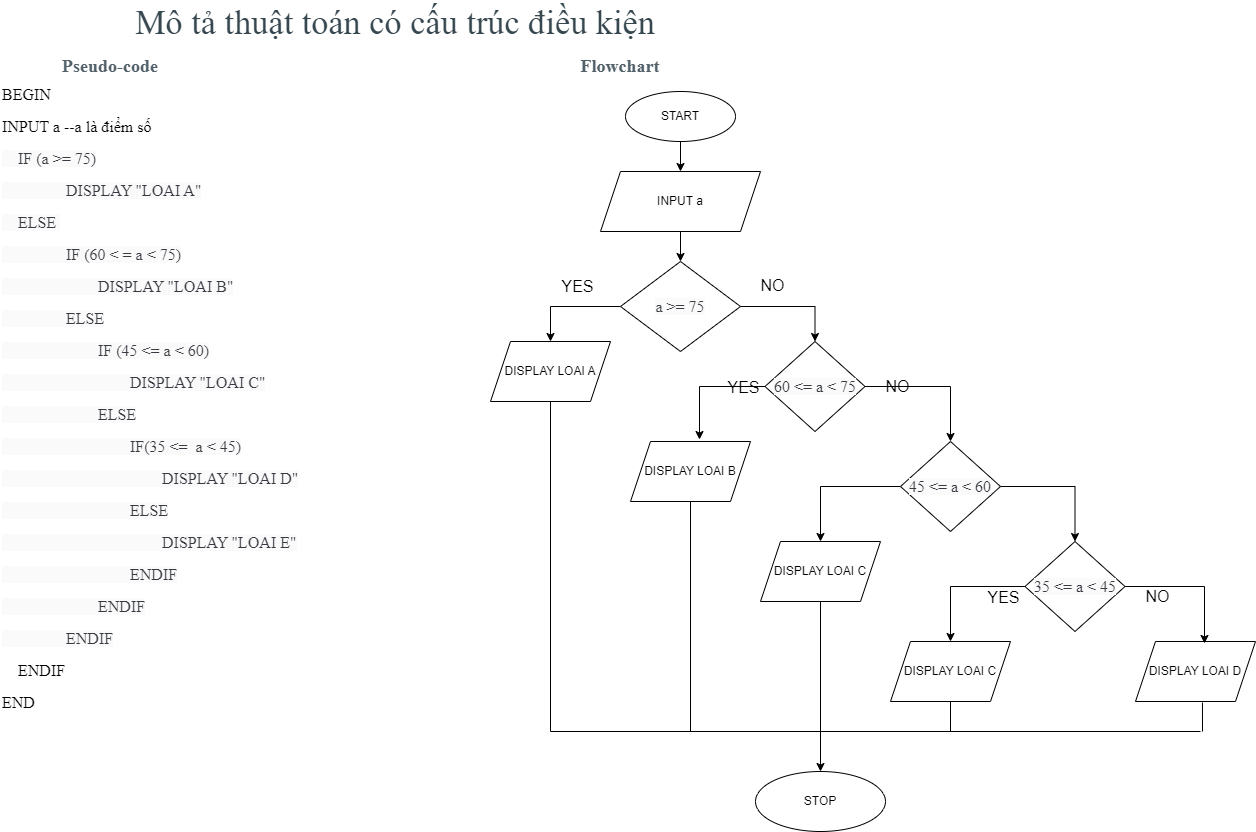

The diagram above was exported from draw.io. Its source (the exported page's mxGraphModel, read from the mxfile embedded in the PNG):
<mxGraphModel dx="1714" dy="1846" grid="1" gridSize="10" guides="1" tooltips="1" connect="1" arrows="1" fold="1" page="1" pageScale="1" pageWidth="850" pageHeight="1100" math="0" shadow="0">
  <root>
    <mxCell id="0" />
    <mxCell id="1" parent="0" />
    <mxCell id="VPvVCIO4v6B_ew4oFgCd-1" value="&lt;h2 style=&quot;box-sizing: border-box; margin-top: 0px; margin-bottom: 0.5rem; font-family: &amp;quot;Open Sans&amp;quot;; font-weight: 400; line-height: 1.3; color: rgb(55, 71, 79); font-size: 2.143rem; text-align: left; background-color: rgb(255, 255, 255);&quot; id=&quot;yui_3_17_2_1_1728286179993_43&quot;&gt;Mô tả thuật toán có cấu trúc điều kiện&lt;/h2&gt;" style="text;html=1;align=center;verticalAlign=middle;whiteSpace=wrap;rounded=0;" vertex="1" parent="1">
      <mxGeometry x="30" y="-1070" width="770" height="30" as="geometry" />
    </mxCell>
    <mxCell id="VPvVCIO4v6B_ew4oFgCd-2" value="&lt;span style=&quot;color: rgb(82, 96, 105); text-align: left; background-color: rgb(255, 255, 255);&quot;&gt;&lt;font style=&quot;font-size: 18px;&quot; face=&quot;Times New Roman&quot;&gt;&lt;b style=&quot;&quot;&gt;Pseudo-code&lt;/b&gt;&lt;/font&gt;&lt;/span&gt;" style="text;html=1;align=center;verticalAlign=middle;whiteSpace=wrap;rounded=0;" vertex="1" parent="1">
      <mxGeometry x="80" y="-1030" width="100" height="30" as="geometry" />
    </mxCell>
    <mxCell id="VPvVCIO4v6B_ew4oFgCd-3" value="&lt;p style=&quot;line-height: 100%; font-size: 16px;&quot;&gt;&lt;font face=&quot;Times New Roman&quot; style=&quot;font-size: 16px;&quot;&gt;BEGIN&lt;/font&gt;&lt;/p&gt;&lt;p style=&quot;line-height: 100%; font-size: 16px;&quot;&gt;&lt;span style=&quot;background-color: initial;&quot;&gt;&lt;font style=&quot;font-size: 16px;&quot; face=&quot;m6Spi_3b5R1RJLkBbgWw&quot;&gt;INPUT a --a là điểm số&lt;/font&gt;&lt;/span&gt;&lt;/p&gt;&lt;p style=&quot;line-height: 100%; font-size: 16px;&quot;&gt;&lt;font style=&quot;font-size: 16px;&quot; face=&quot;m6Spi_3b5R1RJLkBbgWw&quot; color=&quot;#383a42&quot;&gt;&lt;span style=&quot;white-space: pre; background-color: rgb(250, 250, 250);&quot;&gt;&amp;nbsp;   IF (a &amp;gt;= 75)&lt;/span&gt;&lt;/font&gt;&lt;/p&gt;&lt;p style=&quot;line-height: 100%; font-size: 16px;&quot;&gt;&lt;span style=&quot;background-color: rgb(250, 250, 250); white-space: pre; color: rgb(56, 58, 66);&quot;&gt;&lt;font style=&quot;font-size: 16px;&quot; face=&quot;m6Spi_3b5R1RJLkBbgWw&quot;&gt;&lt;span style=&quot;white-space: pre;&quot;&gt;&#09;&lt;/span&gt;&lt;span style=&quot;white-space: pre;&quot;&gt;&#09;&lt;/span&gt;DISPLAY &quot;LOAI A&quot;&lt;/font&gt;&lt;/span&gt;&lt;/p&gt;&lt;p style=&quot;line-height: 100%; font-size: 16px;&quot;&gt;&lt;font style=&quot;font-size: 16px;&quot; face=&quot;m6Spi_3b5R1RJLkBbgWw&quot; color=&quot;#383a42&quot;&gt;&lt;span style=&quot;white-space: pre; background-color: rgb(250, 250, 250);&quot;&gt;    ELSE &lt;/span&gt;&lt;/font&gt;&lt;/p&gt;&lt;p style=&quot;line-height: 100%; font-size: 16px;&quot;&gt;&lt;font style=&quot;font-size: 16px;&quot; face=&quot;m6Spi_3b5R1RJLkBbgWw&quot; color=&quot;#383a42&quot;&gt;&lt;span style=&quot;white-space: pre; background-color: rgb(250, 250, 250);&quot;&gt;&lt;span style=&quot;white-space: pre;&quot;&gt;&#09;&lt;/span&gt;&lt;span style=&quot;white-space: pre;&quot;&gt;&#09;&lt;/span&gt;IF (60 &amp;lt; = a &amp;lt; 75)&lt;/span&gt;&lt;/font&gt;&lt;/p&gt;&lt;p style=&quot;line-height: 100%; font-size: 16px;&quot;&gt;&lt;font style=&quot;font-size: 16px;&quot; face=&quot;m6Spi_3b5R1RJLkBbgWw&quot;&gt;&lt;span style=&quot;background-color: rgb(250, 250, 250); color: rgb(56, 58, 66); white-space: pre;&quot;&gt;&lt;span style=&quot;white-space: pre;&quot;&gt;&#09;&lt;/span&gt;&lt;span style=&quot;white-space: pre;&quot;&gt;&#09;&lt;span style=&quot;white-space: pre;&quot;&gt;&#09;&lt;/span&gt;&lt;/span&gt;&lt;/span&gt;&lt;/font&gt;&lt;span style=&quot;background-color: rgb(250, 250, 250); color: rgb(56, 58, 66); font-family: m6Spi_3b5R1RJLkBbgWw; white-space: pre;&quot;&gt;DISPLAY &quot;LOAI B&quot;&lt;/span&gt;&lt;/p&gt;&lt;p style=&quot;line-height: 100%; font-size: 16px;&quot;&gt;&lt;span style=&quot;background-color: rgb(250, 250, 250); white-space: pre; color: rgb(56, 58, 66);&quot;&gt;&lt;font style=&quot;font-size: 16px;&quot; face=&quot;m6Spi_3b5R1RJLkBbgWw&quot;&gt;&lt;span style=&quot;white-space: pre;&quot;&gt;&#09;&lt;/span&gt;&lt;span style=&quot;white-space: pre;&quot;&gt;&#09;&lt;/span&gt;ELSE&lt;br&gt;&lt;/font&gt;&lt;/span&gt;&lt;/p&gt;&lt;p style=&quot;line-height: 100%; font-size: 16px;&quot;&gt;&lt;font style=&quot;font-size: 16px;&quot; face=&quot;m6Spi_3b5R1RJLkBbgWw&quot;&gt;&lt;span style=&quot;color: rgb(56, 58, 66); white-space: pre; background-color: rgb(250, 250, 250);&quot;&gt;&lt;span style=&quot;white-space: pre;&quot;&gt;&#09;&lt;/span&gt;&lt;span style=&quot;white-space: pre;&quot;&gt;&#09;&lt;/span&gt;&lt;span style=&quot;white-space: pre;&quot;&gt;&#09;&lt;/span&gt;IF (45 &amp;lt;= a &amp;lt; 60)&lt;/span&gt;&lt;span style=&quot;background-color: rgb(250, 250, 250); white-space: pre; color: rgb(56, 58, 66);&quot;&gt;&lt;br&gt;&lt;/span&gt;&lt;/font&gt;&lt;/p&gt;&lt;p style=&quot;line-height: 100%; font-size: 16px;&quot;&gt;&lt;font style=&quot;font-size: 16px;&quot; face=&quot;m6Spi_3b5R1RJLkBbgWw&quot;&gt;&lt;span style=&quot;color: rgb(56, 58, 66); white-space: pre; background-color: rgb(250, 250, 250);&quot;&gt;&lt;span style=&quot;white-space: pre;&quot;&gt;&#09;&lt;/span&gt;&lt;span style=&quot;white-space: pre;&quot;&gt;&#09;&lt;/span&gt;&lt;span style=&quot;white-space: pre;&quot;&gt;&#09;&lt;span style=&quot;white-space: pre;&quot;&gt;&#09;&lt;/span&gt;&lt;/span&gt;DISPLAY &quot;LOAI C&quot;&lt;br&gt;&lt;/span&gt;&lt;/font&gt;&lt;/p&gt;&lt;p style=&quot;line-height: 100%; font-size: 16px;&quot;&gt;&lt;font style=&quot;font-size: 16px;&quot; face=&quot;m6Spi_3b5R1RJLkBbgWw&quot;&gt;&lt;span style=&quot;color: rgb(56, 58, 66); white-space: pre; background-color: rgb(250, 250, 250);&quot;&gt;&lt;span style=&quot;white-space: pre;&quot;&gt;&#09;&lt;/span&gt;&lt;span style=&quot;white-space: pre;&quot;&gt;&#09;&lt;/span&gt;&lt;span style=&quot;white-space: pre;&quot;&gt;&#09;&lt;/span&gt;ELSE&lt;br&gt;&lt;/span&gt;&lt;/font&gt;&lt;/p&gt;&lt;p style=&quot;line-height: 100%; font-size: 16px;&quot;&gt;&lt;font style=&quot;font-size: 16px;&quot; face=&quot;m6Spi_3b5R1RJLkBbgWw&quot;&gt;&lt;span style=&quot;color: rgb(56, 58, 66); white-space: pre; background-color: rgb(250, 250, 250);&quot;&gt;&lt;span style=&quot;white-space: pre;&quot;&gt;&#09;&lt;/span&gt;&lt;span style=&quot;white-space: pre;&quot;&gt;&#09;&lt;/span&gt;&lt;span style=&quot;white-space: pre;&quot;&gt;&#09;&lt;span style=&quot;white-space: pre;&quot;&gt;&#09;&lt;/span&gt;I&lt;/span&gt;F(35 &amp;lt;=  a &amp;lt; 45)&lt;br&gt;&lt;/span&gt;&lt;/font&gt;&lt;/p&gt;&lt;p style=&quot;line-height: 100%; font-size: 16px;&quot;&gt;&lt;font style=&quot;font-size: 16px;&quot; face=&quot;m6Spi_3b5R1RJLkBbgWw&quot;&gt;&lt;span style=&quot;color: rgb(56, 58, 66); white-space: pre; background-color: rgb(250, 250, 250);&quot;&gt;&lt;span style=&quot;white-space: pre;&quot;&gt;&#09;&lt;/span&gt;&lt;span style=&quot;white-space: pre;&quot;&gt;&#09;&lt;/span&gt;&lt;span style=&quot;white-space: pre;&quot;&gt;&#09;&lt;/span&gt;&lt;span style=&quot;white-space: pre;&quot;&gt;&#09;&lt;/span&gt;&lt;span style=&quot;white-space: pre;&quot;&gt;&#09;&lt;/span&gt;DISPLAY &quot;LOAI D&quot;&lt;br&gt;&lt;/span&gt;&lt;/font&gt;&lt;/p&gt;&lt;p style=&quot;line-height: 100%; font-size: 16px;&quot;&gt;&lt;font style=&quot;font-size: 16px;&quot; face=&quot;m6Spi_3b5R1RJLkBbgWw&quot;&gt;&lt;span style=&quot;color: rgb(56, 58, 66); white-space: pre; background-color: rgb(250, 250, 250);&quot;&gt;&lt;span style=&quot;white-space: pre;&quot;&gt;&#09;&lt;/span&gt;&lt;span style=&quot;white-space: pre;&quot;&gt;&#09;&lt;/span&gt;&lt;span style=&quot;white-space: pre;&quot;&gt;&#09;&lt;/span&gt;&lt;span style=&quot;white-space: pre;&quot;&gt;&#09;&lt;/span&gt;ELSE&lt;br&gt;&lt;/span&gt;&lt;/font&gt;&lt;/p&gt;&lt;p style=&quot;line-height: 100%; font-size: 16px;&quot;&gt;&lt;font style=&quot;font-size: 16px;&quot; face=&quot;m6Spi_3b5R1RJLkBbgWw&quot;&gt;&lt;span style=&quot;color: rgb(56, 58, 66); white-space: pre; background-color: rgb(250, 250, 250);&quot;&gt;&lt;span style=&quot;white-space: pre;&quot;&gt;&#09;&lt;/span&gt;&lt;span style=&quot;white-space: pre;&quot;&gt;&#09;&lt;/span&gt;&lt;span style=&quot;white-space: pre;&quot;&gt;&#09;&lt;/span&gt;&lt;span style=&quot;white-space: pre;&quot;&gt;&#09;&lt;/span&gt;&lt;span style=&quot;white-space: pre;&quot;&gt;&#09;&lt;/span&gt;DISPLAY &quot;LOAI E&quot;&lt;br&gt;&lt;/span&gt;&lt;/font&gt;&lt;/p&gt;&lt;p style=&quot;line-height: 100%; font-size: 16px;&quot;&gt;&lt;font style=&quot;font-size: 16px;&quot; face=&quot;m6Spi_3b5R1RJLkBbgWw&quot;&gt;&lt;span style=&quot;color: rgb(56, 58, 66); white-space: pre; background-color: rgb(250, 250, 250);&quot;&gt;&lt;span style=&quot;white-space: pre;&quot;&gt;&#09;&lt;/span&gt;&lt;span style=&quot;white-space: pre;&quot;&gt;&#09;&lt;/span&gt;&lt;span style=&quot;white-space: pre;&quot;&gt;&#09;&lt;/span&gt;&lt;span style=&quot;white-space: pre;&quot;&gt;&#09;&lt;/span&gt;ENDIF&lt;br&gt;&lt;/span&gt;&lt;/font&gt;&lt;/p&gt;&lt;p style=&quot;line-height: 100%; font-size: 16px;&quot;&gt;&lt;font style=&quot;font-size: 16px;&quot; face=&quot;m6Spi_3b5R1RJLkBbgWw&quot;&gt;&lt;span style=&quot;color: rgb(56, 58, 66); white-space: pre; background-color: rgb(250, 250, 250);&quot;&gt;&lt;span style=&quot;white-space: pre;&quot;&gt;&#09;&lt;/span&gt;&lt;span style=&quot;white-space: pre;&quot;&gt;&#09;&lt;/span&gt;&lt;span style=&quot;white-space: pre;&quot;&gt;&#09;&lt;/span&gt;ENDIF&lt;br&gt;&lt;/span&gt;&lt;/font&gt;&lt;/p&gt;&lt;p style=&quot;line-height: 100%; font-size: 16px;&quot;&gt;&lt;font style=&quot;font-size: 16px;&quot; face=&quot;m6Spi_3b5R1RJLkBbgWw&quot;&gt;&lt;span style=&quot;color: rgb(56, 58, 66); white-space: pre; background-color: rgb(250, 250, 250);&quot;&gt;&lt;span style=&quot;white-space: pre;&quot;&gt;&#09;&lt;/span&gt;&lt;span style=&quot;white-space: pre;&quot;&gt;&#09;&lt;/span&gt;ENDIF&lt;/span&gt;&lt;/font&gt;&lt;/p&gt;&lt;p style=&quot;line-height: 100%; font-size: 16px;&quot;&gt;&lt;font style=&quot;font-size: 16px;&quot; face=&quot;m6Spi_3b5R1RJLkBbgWw&quot;&gt;&amp;nbsp; &amp;nbsp; ENDIF&lt;/font&gt;&lt;/p&gt;&lt;div style=&quot;line-height: 100%; font-size: 16px;&quot;&gt;&lt;font face=&quot;m6Spi_3b5R1RJLkBbgWw&quot; style=&quot;font-size: 16px;&quot;&gt;END&lt;/font&gt;&lt;/div&gt;&lt;p&gt;&lt;/p&gt;" style="text;html=1;align=left;verticalAlign=middle;whiteSpace=wrap;rounded=0;" vertex="1" parent="1">
      <mxGeometry x="20" y="-1000" width="300" height="630" as="geometry" />
    </mxCell>
    <mxCell id="VPvVCIO4v6B_ew4oFgCd-9" style="edgeStyle=orthogonalEdgeStyle;rounded=0;orthogonalLoop=1;jettySize=auto;html=1;exitX=0.5;exitY=1;exitDx=0;exitDy=0;entryX=0.5;entryY=0;entryDx=0;entryDy=0;" edge="1" parent="1" source="VPvVCIO4v6B_ew4oFgCd-4" target="VPvVCIO4v6B_ew4oFgCd-7">
      <mxGeometry relative="1" as="geometry" />
    </mxCell>
    <mxCell id="VPvVCIO4v6B_ew4oFgCd-4" value="START" style="ellipse;whiteSpace=wrap;html=1;" vertex="1" parent="1">
      <mxGeometry x="645" y="-990" width="110" height="50" as="geometry" />
    </mxCell>
    <mxCell id="VPvVCIO4v6B_ew4oFgCd-5" value="STOP" style="ellipse;whiteSpace=wrap;html=1;" vertex="1" parent="1">
      <mxGeometry x="775" y="-310" width="130" height="60" as="geometry" />
    </mxCell>
    <mxCell id="VPvVCIO4v6B_ew4oFgCd-6" value="&lt;div style=&quot;text-align: left;&quot;&gt;&lt;font face=&quot;Times New Roman&quot; color=&quot;#526069&quot;&gt;&lt;span style=&quot;font-size: 18px; background-color: rgb(255, 255, 255);&quot;&gt;&lt;b&gt;Flowchart&lt;/b&gt;&lt;/span&gt;&lt;/font&gt;&lt;/div&gt;" style="text;html=1;align=center;verticalAlign=middle;whiteSpace=wrap;rounded=0;" vertex="1" parent="1">
      <mxGeometry x="590" y="-1030" width="100" height="30" as="geometry" />
    </mxCell>
    <mxCell id="VPvVCIO4v6B_ew4oFgCd-16" style="edgeStyle=orthogonalEdgeStyle;rounded=0;orthogonalLoop=1;jettySize=auto;html=1;exitX=0.5;exitY=1;exitDx=0;exitDy=0;entryX=0.5;entryY=0;entryDx=0;entryDy=0;" edge="1" parent="1" source="VPvVCIO4v6B_ew4oFgCd-7" target="VPvVCIO4v6B_ew4oFgCd-15">
      <mxGeometry relative="1" as="geometry" />
    </mxCell>
    <mxCell id="VPvVCIO4v6B_ew4oFgCd-7" value="INPUT a" style="shape=parallelogram;perimeter=parallelogramPerimeter;whiteSpace=wrap;html=1;fixedSize=1;" vertex="1" parent="1">
      <mxGeometry x="620" y="-910" width="160" height="60" as="geometry" />
    </mxCell>
    <mxCell id="VPvVCIO4v6B_ew4oFgCd-11" value="DISPLAY LOAI A" style="shape=parallelogram;perimeter=parallelogramPerimeter;whiteSpace=wrap;html=1;fixedSize=1;" vertex="1" parent="1">
      <mxGeometry x="510" y="-740" width="120" height="60" as="geometry" />
    </mxCell>
    <mxCell id="VPvVCIO4v6B_ew4oFgCd-17" style="edgeStyle=orthogonalEdgeStyle;rounded=0;orthogonalLoop=1;jettySize=auto;html=1;exitX=0;exitY=0.5;exitDx=0;exitDy=0;entryX=0.5;entryY=0;entryDx=0;entryDy=0;" edge="1" parent="1" source="VPvVCIO4v6B_ew4oFgCd-15" target="VPvVCIO4v6B_ew4oFgCd-11">
      <mxGeometry relative="1" as="geometry" />
    </mxCell>
    <mxCell id="VPvVCIO4v6B_ew4oFgCd-19" style="edgeStyle=orthogonalEdgeStyle;rounded=0;orthogonalLoop=1;jettySize=auto;html=1;exitX=1;exitY=0.5;exitDx=0;exitDy=0;entryX=0.5;entryY=0;entryDx=0;entryDy=0;" edge="1" parent="1" source="VPvVCIO4v6B_ew4oFgCd-15" target="VPvVCIO4v6B_ew4oFgCd-18">
      <mxGeometry relative="1" as="geometry" />
    </mxCell>
    <mxCell id="VPvVCIO4v6B_ew4oFgCd-15" value="&lt;div style=&quot;text-align: left;&quot;&gt;&lt;font face=&quot;m6Spi_3b5R1RJLkBbgWw&quot; color=&quot;#383a42&quot;&gt;&lt;span style=&quot;font-size: 16px; white-space: pre; background-color: rgb(250, 250, 250);&quot;&gt;a &amp;gt;= 75&lt;/span&gt;&lt;/font&gt;&lt;/div&gt;" style="rhombus;whiteSpace=wrap;html=1;" vertex="1" parent="1">
      <mxGeometry x="640" y="-820" width="120" height="90" as="geometry" />
    </mxCell>
    <mxCell id="VPvVCIO4v6B_ew4oFgCd-18" value="&lt;div style=&quot;text-align: left;&quot;&gt;&lt;font face=&quot;m6Spi_3b5R1RJLkBbgWw&quot; color=&quot;#383a42&quot;&gt;&lt;span style=&quot;font-size: 16px; white-space: pre; background-color: rgb(250, 250, 250);&quot;&gt;60 &amp;lt;= a &amp;lt; 75&lt;/span&gt;&lt;/font&gt;&lt;/div&gt;" style="rhombus;whiteSpace=wrap;html=1;" vertex="1" parent="1">
      <mxGeometry x="784.5" y="-740" width="100" height="90" as="geometry" />
    </mxCell>
    <mxCell id="VPvVCIO4v6B_ew4oFgCd-20" value="DISPLAY LOAI B" style="shape=parallelogram;perimeter=parallelogramPerimeter;whiteSpace=wrap;html=1;fixedSize=1;" vertex="1" parent="1">
      <mxGeometry x="650" y="-640" width="120" height="60" as="geometry" />
    </mxCell>
    <mxCell id="VPvVCIO4v6B_ew4oFgCd-22" style="edgeStyle=orthogonalEdgeStyle;rounded=0;orthogonalLoop=1;jettySize=auto;html=1;exitX=0;exitY=0.5;exitDx=0;exitDy=0;entryX=0.575;entryY=-0.033;entryDx=0;entryDy=0;entryPerimeter=0;" edge="1" parent="1" source="VPvVCIO4v6B_ew4oFgCd-18" target="VPvVCIO4v6B_ew4oFgCd-20">
      <mxGeometry relative="1" as="geometry" />
    </mxCell>
    <mxCell id="VPvVCIO4v6B_ew4oFgCd-23" style="edgeStyle=orthogonalEdgeStyle;rounded=0;orthogonalLoop=1;jettySize=auto;html=1;exitX=1;exitY=0.5;exitDx=0;exitDy=0;entryX=0.5;entryY=0;entryDx=0;entryDy=0;" edge="1" parent="1" source="VPvVCIO4v6B_ew4oFgCd-18" target="VPvVCIO4v6B_ew4oFgCd-38">
      <mxGeometry relative="1" as="geometry">
        <mxPoint x="929.96" y="-600" as="targetPoint" />
      </mxGeometry>
    </mxCell>
    <mxCell id="VPvVCIO4v6B_ew4oFgCd-25" value="&lt;p style=&quot;line-height: 100%; font-size: 16px;&quot;&gt;YES&lt;/p&gt;&lt;p&gt;&lt;/p&gt;" style="text;html=1;align=center;verticalAlign=middle;whiteSpace=wrap;rounded=0;" vertex="1" parent="1">
      <mxGeometry x="565" y="-820" width="65" height="50" as="geometry" />
    </mxCell>
    <mxCell id="VPvVCIO4v6B_ew4oFgCd-26" value="&lt;p style=&quot;line-height: 100%; font-size: 16px;&quot;&gt;NO&lt;/p&gt;&lt;p&gt;&lt;/p&gt;" style="text;html=1;align=center;verticalAlign=middle;whiteSpace=wrap;rounded=0;" vertex="1" parent="1">
      <mxGeometry x="760" y="-821" width="65" height="50" as="geometry" />
    </mxCell>
    <mxCell id="VPvVCIO4v6B_ew4oFgCd-27" value="&lt;p style=&quot;line-height: 100%; font-size: 16px;&quot;&gt;YES&lt;/p&gt;&lt;p&gt;&lt;/p&gt;" style="text;html=1;align=center;verticalAlign=middle;whiteSpace=wrap;rounded=0;" vertex="1" parent="1">
      <mxGeometry x="730.5" y="-719" width="65" height="50" as="geometry" />
    </mxCell>
    <mxCell id="VPvVCIO4v6B_ew4oFgCd-28" value="&lt;p style=&quot;line-height: 100%; font-size: 16px;&quot;&gt;NO&lt;/p&gt;&lt;p&gt;&lt;/p&gt;" style="text;html=1;align=center;verticalAlign=middle;whiteSpace=wrap;rounded=0;" vertex="1" parent="1">
      <mxGeometry x="884.5" y="-720" width="65" height="50" as="geometry" />
    </mxCell>
    <mxCell id="VPvVCIO4v6B_ew4oFgCd-33" value="" style="endArrow=none;html=1;rounded=0;entryX=0.5;entryY=1;entryDx=0;entryDy=0;" edge="1" parent="1" target="VPvVCIO4v6B_ew4oFgCd-11">
      <mxGeometry width="50" height="50" relative="1" as="geometry">
        <mxPoint x="570" y="-350" as="sourcePoint" />
        <mxPoint x="570" y="-595" as="targetPoint" />
      </mxGeometry>
    </mxCell>
    <mxCell id="VPvVCIO4v6B_ew4oFgCd-40" style="edgeStyle=orthogonalEdgeStyle;rounded=0;orthogonalLoop=1;jettySize=auto;html=1;exitX=0;exitY=0.5;exitDx=0;exitDy=0;entryX=0.5;entryY=0;entryDx=0;entryDy=0;" edge="1" parent="1" source="VPvVCIO4v6B_ew4oFgCd-38" target="VPvVCIO4v6B_ew4oFgCd-39">
      <mxGeometry relative="1" as="geometry" />
    </mxCell>
    <mxCell id="VPvVCIO4v6B_ew4oFgCd-43" style="edgeStyle=orthogonalEdgeStyle;rounded=0;orthogonalLoop=1;jettySize=auto;html=1;exitX=1;exitY=0.5;exitDx=0;exitDy=0;entryX=0.5;entryY=0;entryDx=0;entryDy=0;" edge="1" parent="1" source="VPvVCIO4v6B_ew4oFgCd-38" target="VPvVCIO4v6B_ew4oFgCd-42">
      <mxGeometry relative="1" as="geometry" />
    </mxCell>
    <mxCell id="VPvVCIO4v6B_ew4oFgCd-38" value="&lt;div style=&quot;text-align: left;&quot;&gt;&lt;font face=&quot;m6Spi_3b5R1RJLkBbgWw&quot; color=&quot;#383a42&quot;&gt;&lt;span style=&quot;font-size: 16px; white-space: pre; background-color: rgb(250, 250, 250);&quot;&gt;45 &amp;lt;= a &amp;lt; 60&lt;/span&gt;&lt;/font&gt;&lt;/div&gt;" style="rhombus;whiteSpace=wrap;html=1;" vertex="1" parent="1">
      <mxGeometry x="920" y="-640" width="100" height="90" as="geometry" />
    </mxCell>
    <mxCell id="VPvVCIO4v6B_ew4oFgCd-50" style="edgeStyle=orthogonalEdgeStyle;rounded=0;orthogonalLoop=1;jettySize=auto;html=1;exitX=0.5;exitY=1;exitDx=0;exitDy=0;entryX=0.5;entryY=0;entryDx=0;entryDy=0;" edge="1" parent="1" source="VPvVCIO4v6B_ew4oFgCd-39" target="VPvVCIO4v6B_ew4oFgCd-5">
      <mxGeometry relative="1" as="geometry" />
    </mxCell>
    <mxCell id="VPvVCIO4v6B_ew4oFgCd-39" value="DISPLAY LOAI C" style="shape=parallelogram;perimeter=parallelogramPerimeter;whiteSpace=wrap;html=1;fixedSize=1;" vertex="1" parent="1">
      <mxGeometry x="780" y="-540" width="120" height="60" as="geometry" />
    </mxCell>
    <mxCell id="VPvVCIO4v6B_ew4oFgCd-47" style="edgeStyle=orthogonalEdgeStyle;rounded=0;orthogonalLoop=1;jettySize=auto;html=1;exitX=0;exitY=0.5;exitDx=0;exitDy=0;entryX=0.5;entryY=0;entryDx=0;entryDy=0;" edge="1" parent="1" source="VPvVCIO4v6B_ew4oFgCd-42" target="VPvVCIO4v6B_ew4oFgCd-46">
      <mxGeometry relative="1" as="geometry" />
    </mxCell>
    <mxCell id="VPvVCIO4v6B_ew4oFgCd-42" value="&lt;div style=&quot;text-align: left;&quot;&gt;&lt;font face=&quot;m6Spi_3b5R1RJLkBbgWw&quot; color=&quot;#383a42&quot;&gt;&lt;span style=&quot;font-size: 16px; white-space: pre; background-color: rgb(250, 250, 250);&quot;&gt;35 &amp;lt;= a &amp;lt; 45&lt;/span&gt;&lt;/font&gt;&lt;/div&gt;" style="rhombus;whiteSpace=wrap;html=1;" vertex="1" parent="1">
      <mxGeometry x="1044.5" y="-540" width="100" height="90" as="geometry" />
    </mxCell>
    <mxCell id="VPvVCIO4v6B_ew4oFgCd-44" value="&lt;p style=&quot;line-height: 100%; font-size: 16px;&quot;&gt;YES&lt;/p&gt;&lt;p&gt;&lt;/p&gt;" style="text;html=1;align=center;verticalAlign=middle;whiteSpace=wrap;rounded=0;" vertex="1" parent="1">
      <mxGeometry x="990.5" y="-509" width="65" height="50" as="geometry" />
    </mxCell>
    <mxCell id="VPvVCIO4v6B_ew4oFgCd-45" value="&lt;p style=&quot;line-height: 100%; font-size: 16px;&quot;&gt;NO&lt;/p&gt;&lt;p&gt;&lt;/p&gt;" style="text;html=1;align=center;verticalAlign=middle;whiteSpace=wrap;rounded=0;" vertex="1" parent="1">
      <mxGeometry x="1144.5" y="-510" width="65" height="50" as="geometry" />
    </mxCell>
    <mxCell id="VPvVCIO4v6B_ew4oFgCd-46" value="DISPLAY LOAI C" style="shape=parallelogram;perimeter=parallelogramPerimeter;whiteSpace=wrap;html=1;fixedSize=1;" vertex="1" parent="1">
      <mxGeometry x="910" y="-440" width="120" height="60" as="geometry" />
    </mxCell>
    <mxCell id="VPvVCIO4v6B_ew4oFgCd-48" value="DISPLAY LOAI D" style="shape=parallelogram;perimeter=parallelogramPerimeter;whiteSpace=wrap;html=1;fixedSize=1;" vertex="1" parent="1">
      <mxGeometry x="1155" y="-440" width="120" height="60" as="geometry" />
    </mxCell>
    <mxCell id="VPvVCIO4v6B_ew4oFgCd-49" style="edgeStyle=orthogonalEdgeStyle;rounded=0;orthogonalLoop=1;jettySize=auto;html=1;exitX=1;exitY=0.5;exitDx=0;exitDy=0;entryX=0.575;entryY=0.033;entryDx=0;entryDy=0;entryPerimeter=0;" edge="1" parent="1" source="VPvVCIO4v6B_ew4oFgCd-42" target="VPvVCIO4v6B_ew4oFgCd-48">
      <mxGeometry relative="1" as="geometry" />
    </mxCell>
    <mxCell id="VPvVCIO4v6B_ew4oFgCd-51" value="" style="endArrow=none;html=1;rounded=0;" edge="1" parent="1">
      <mxGeometry width="50" height="50" relative="1" as="geometry">
        <mxPoint x="570" y="-350" as="sourcePoint" />
        <mxPoint x="1220" y="-350" as="targetPoint" />
      </mxGeometry>
    </mxCell>
    <mxCell id="VPvVCIO4v6B_ew4oFgCd-52" value="" style="endArrow=none;html=1;rounded=0;entryX=0.558;entryY=1.017;entryDx=0;entryDy=0;entryPerimeter=0;" edge="1" parent="1" target="VPvVCIO4v6B_ew4oFgCd-48">
      <mxGeometry width="50" height="50" relative="1" as="geometry">
        <mxPoint x="1222" y="-350" as="sourcePoint" />
        <mxPoint x="620" y="-480" as="targetPoint" />
      </mxGeometry>
    </mxCell>
    <mxCell id="VPvVCIO4v6B_ew4oFgCd-53" value="" style="endArrow=none;html=1;rounded=0;entryX=0.5;entryY=1;entryDx=0;entryDy=0;" edge="1" parent="1" target="VPvVCIO4v6B_ew4oFgCd-46">
      <mxGeometry width="50" height="50" relative="1" as="geometry">
        <mxPoint x="970" y="-350" as="sourcePoint" />
        <mxPoint x="620" y="-480" as="targetPoint" />
      </mxGeometry>
    </mxCell>
    <mxCell id="VPvVCIO4v6B_ew4oFgCd-54" value="" style="endArrow=none;html=1;rounded=0;entryX=0.5;entryY=1;entryDx=0;entryDy=0;" edge="1" parent="1" target="VPvVCIO4v6B_ew4oFgCd-20">
      <mxGeometry width="50" height="50" relative="1" as="geometry">
        <mxPoint x="710" y="-350" as="sourcePoint" />
        <mxPoint x="620" y="-480" as="targetPoint" />
      </mxGeometry>
    </mxCell>
  </root>
</mxGraphModel>